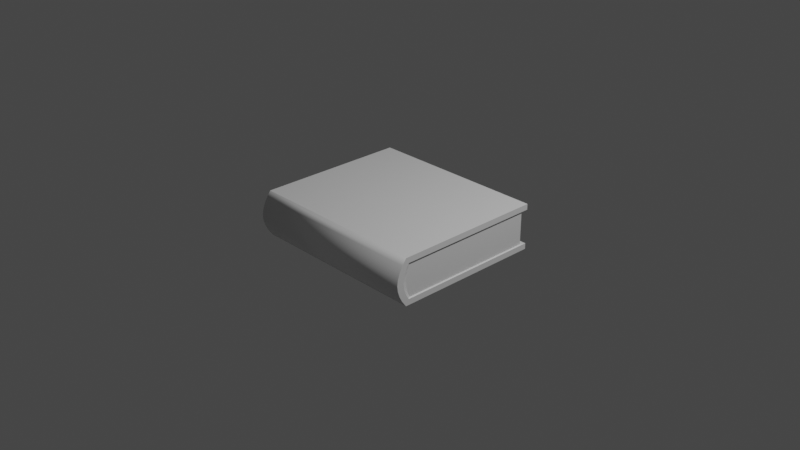 # Source: journal.blend  (saved by Blender 3.1.7; exported with 4.5.12 LTS)
import bpy
from mathutils import Matrix  # noqa: F401  (used for matrix-valued properties, if any)

bpy.ops.wm.read_factory_settings(use_empty=True)
scene = bpy.context.scene
scene.name = 'Scene'

# ---- collections
col_collection = bpy.data.collections.new('Collection'); scene.collection.children.link(col_collection)

# ---- materials (node trees are filled in below, after node groups)
mat_material = bpy.data.materials.new('Material')
mat_material.alpha_threshold = 0.0
mat_material.use_transparent_shadow = False
mat_material.line_color = (0.0, 0.0, 0.0, 1.0)

# ---- material node trees
mat_material.use_nodes = True; mat_material.node_tree.nodes.clear()
_N = mat_material.node_tree.nodes; _L = mat_material.node_tree.links
n0 = _N.new('ShaderNodeOutputMaterial'); n0.name = 'Material Output'; n0.location = (300, 300)
n1 = _N.new('ShaderNodeBsdfPrincipled'); n1.name = 'Principled BSDF'; n1.location = (10, 300)
n1.distribution = 'GGX'
n1.subsurface_method = 'RANDOM_WALK_SKIN'
n1.inputs[2].default_value = 0.4
n1.inputs[3].default_value = 1.45
n1.inputs[27].default_value = (0.0, 0.0, 0.0, 1.0)
n1.inputs[28].default_value = 1.0
_L.new(n1.outputs[0], n0.inputs[0])
n0.is_active_output = True

# ---- world
world_world = bpy.data.worlds.new('World'); scene.world = world_world
world_world.use_nodes = True; world_world.node_tree.nodes.clear()
_N = world_world.node_tree.nodes; _L = world_world.node_tree.links
n0 = _N.new('ShaderNodeOutputWorld'); n0.name = 'World Output'; n0.location = (300, 300)
n1 = _N.new('ShaderNodeBackground'); n1.name = 'Background'; n1.location = (10, 300)
n1.inputs[0].default_value = (0.05088, 0.05088, 0.05088, 1.0)
_L.new(n1.outputs[0], n0.inputs[0])
n0.is_active_output = True
world_world.color = (0.05088, 0.05088, 0.05088)
world_world.use_sun_shadow = False
world_world.sun_shadow_jitter_overblur = 0.0

# ---- cameras
cam_camera = bpy.data.cameras.new('Camera')
cam_camera.clip_end = 100.0
cam_camera.ortho_scale = 7.314

# ---- lights
light_light = bpy.data.lights.new('Light', 'POINT')
light_light.transmission_factor = 0.0
light_light.energy = 1000.0
light_light.shadow_soft_size = 0.1
light_light.shadow_maximum_resolution = 0.006
light_light.use_absolute_resolution = True

# ---- meshes
me_cube = bpy.data.meshes.new('Cube')
me_cube.from_pydata([(1.0, 1.067, 1.0), (1.0, 1.067, -1.0), (1.0, -1.141, 1.0), (1.0, -1.141, -1.0), (-1.0, 1.067, 1.0), (-1.0, 1.067, -1.0), (-1.0, -1.141, 1.0), (-1.0, -1.141, -1.0), (0.9856, 0.9773, 0.7208), (0.9856, 0.9773, -0.7208), (-1.0, -1.201, -0.75), (-1.0, -1.247, -0.5), (-1.0, -1.276, -0.25), (-1.0, -1.287, 0.0), (-1.0, -1.276, 0.25), (-1.0, -1.247, 0.5), (-1.0, -1.201, 0.75), (1.0, -1.201, 0.75), (1.0, -1.247, 0.5), (1.0, -1.276, 0.25), (1.0, -1.287, 0.0), (1.0, -1.276, -0.25), (1.0, -1.247, -0.5), (1.0, -1.201, -0.75), (-0.9856, 0.9773, 0.7208), (-0.9856, 0.9773, -0.7208), (-1.0, -1.039, -1.0), (1.0, -1.039, 1.0), (-1.0, -1.039, 1.0), (1.0, -1.039, -1.0), (0.9856, -1.062, -0.7208), (0.9856, -1.089, -0.5477), (0.9856, -1.117, -0.2733), (0.9856, -1.126, 3.411e-10), (0.9856, -1.117, 0.2733), (0.9856, -1.089, 0.5477), (0.9856, -1.062, 0.7208), (-0.9856, -1.062, -0.7208), (-0.9856, -1.089, -0.5477), (-0.9856, -1.117, -0.2733), (-0.9856, -1.126, 3.411e-10), (-0.9856, -1.117, 0.2733), (-0.9856, -1.089, 0.5477), (-0.9856, -1.062, 0.7208), (-1.0, 1.067, -0.75), (1.0, 1.067, -0.75), (-1.0, 1.067, 0.75), (1.0, 1.067, 0.75), (-1.0, -1.098, -0.75), (-1.0, -1.098, 0.75), (1.0, -1.098, -0.75), (1.0, -1.098, 0.75), (-1.0, -1.143, 0.5), (-1.0, -1.172, 0.25), (-1.0, -1.182, 0.0), (-1.0, -1.172, -0.25), (-1.0, -1.143, -0.5), (1.0, -1.143, 0.5), (1.0, -1.172, 0.25), (1.0, -1.182, 0.0), (1.0, -1.172, -0.25), (1.0, -1.143, -0.5)], [], [(27, 28, 6, 2), (17, 2, 6, 16), (49, 28, 4, 46), (26, 29, 3, 7), (51, 27, 2, 17), (46, 4, 0, 47), (5, 44, 45, 1), (24, 8, 9, 25), (29, 50, 23, 3), (50, 61, 22, 23), (61, 60, 21, 22), (60, 59, 20, 21), (59, 58, 19, 20), (58, 57, 18, 19), (57, 51, 17, 18), (26, 48, 44, 5), (38, 39, 40, 41, 42, 43, 24, 25, 37), (3, 23, 10, 7), (23, 22, 11, 10), (22, 21, 12, 11), (21, 20, 13, 12), (20, 19, 14, 13), (19, 18, 15, 14), (18, 17, 16, 15), (15, 16, 49, 52), (14, 15, 52, 53), (13, 14, 53, 54), (12, 13, 54, 55), (11, 12, 55, 56), (10, 11, 56, 48), (7, 10, 48, 26), (9, 8, 36, 35, 34, 33, 32, 31, 30), (1, 45, 50, 29), (47, 0, 27, 51), (5, 1, 29, 26), (16, 6, 28, 49), (0, 4, 28, 27), (25, 9, 45, 44), (8, 24, 46, 47), (37, 25, 44, 48), (24, 43, 49, 46), (9, 30, 50, 45), (36, 8, 47, 51), (43, 42, 52, 49), (42, 41, 53, 52), (41, 40, 54, 53), (40, 39, 55, 54), (39, 38, 56, 55), (38, 37, 48, 56), (35, 36, 51, 57), (34, 35, 57, 58), (33, 34, 58, 59), (32, 33, 59, 60), (31, 32, 60, 61), (30, 31, 61, 50)])
me_cube.polygons.foreach_set('use_smooth', [0, 1, 0, 0, 0, 0, 0, 0, 0, 0, 0, 0, 0, 0, 0, 0, 0, 1, 1, 1, 1, 1, 1, 1, 0, 0, 0, 0, 0, 0, 0, 0, 0, 0, 0, 0, 0, 0, 0, 0, 0, 0, 0, 0, 0, 0, 0, 0, 0, 0, 0, 0, 0, 0, 0])
_uv = me_cube.uv_layers.new(name='UVMap')
_uv.uv.foreach_set('vector', [0.625, 0.7385, 0.875, 0.7385, 0.875, 0.75, 0.625, 0.75, 0.5938, 0.75, 0.625, 0.75, 0.625, 1.0, 0.5938, 1.0, 0.5938, 0.01153, 0.625, 0.01153, 0.625, 0.25, 0.5938, 0.25, 0.125, 0.7385, 0.375, 0.7385, 0.375, 0.75, 0.125, 0.75, 0.5938, 0.7385, 0.625, 0.7385, 0.625, 0.75, 0.5938, 0.75, 0.5938, 0.25, 0.625, 0.25, 0.625, 0.5, 0.5938, 0.5, 0.375, 0.25, 0.4062, 0.25, 0.4062, 0.5, 0.375, 0.5, 0.5795, 0.25, 0.5795, 0.5, 0.4205, 0.5, 0.4205, 0.25, 0.375, 0.7385, 0.4062, 0.7385, 0.4062, 0.75, 0.375, 0.75, 0.4062, 0.7385, 0.4375, 0.7385, 0.4375, 0.75, 0.4062, 0.75, 0.4375, 0.7385, 0.4688, 0.7385, 0.4688, 0.75, 0.4375, 0.75, 0.4688, 0.7385, 0.5, 0.7385, 0.5, 0.75, 0.4688, 0.75, 0.5, 0.7385, 0.5312, 0.7385, 0.5312, 0.75, 0.5, 0.75, 0.5312, 0.7385, 0.5625, 0.7385, 0.5625, 0.75, 0.5312, 0.75, 0.5625, 0.7385, 0.5938, 0.7385, 0.5938, 0.75, 0.5625, 0.75, 0.375, 0.01153, 0.4062, 0.01153, 0.4062, 0.25, 0.375, 0.25, 0.4396, 0.02269, 0.4699, 0.0224, 0.5, 0.02232, 0.5301, 0.0224, 0.5604, 0.02269, 0.5795, 0.02336, 0.5795, 0.25, 0.4205, 0.25, 0.4205, 0.02336, 0.375, 0.75, 0.4062, 0.75, 0.4062, 1.0, 0.375, 1.0, 0.4062, 0.75, 0.4375, 0.75, 0.4375, 1.0, 0.4062, 1.0, 0.4375, 0.75, 0.4688, 0.75, 0.4688, 1.0, 0.4375, 1.0, 0.4688, 0.75, 0.5, 0.75, 0.5, 1.0, 0.4688, 1.0, 0.5, 0.75, 0.5312, 0.75, 0.5312, 1.0, 0.5, 1.0, 0.5312, 0.75, 0.5625, 0.75, 0.5625, 1.0, 0.5312, 1.0, 0.5625, 0.75, 0.5938, 0.75, 0.5938, 1.0, 0.5625, 1.0, 0.5625, 0.0, 0.5938, 0.0, 0.5938, 0.01153, 0.5625, 0.01153, 0.5312, 0.0, 0.5625, 0.0, 0.5625, 0.01153, 0.5312, 0.01153, 0.5, 0.0, 0.5312, 0.0, 0.5312, 0.01153, 0.5, 0.01153, 0.4688, 0.0, 0.5, 0.0, 0.5, 0.01153, 0.4688, 0.01153, 0.4375, 0.0, 0.4688, 0.0, 0.4688, 0.01153, 0.4375, 0.01153, 0.4062, 0.0, 0.4375, 0.0, 0.4375, 0.01153, 0.4062, 0.01153, 0.375, 0.0, 0.4062, 0.0, 0.4062, 0.01153, 0.375, 0.01153, 0.4205, 0.5, 0.5795, 0.5, 0.5795, 0.7266, 0.5604, 0.7273, 0.5301, 0.7276, 0.5, 0.7277, 0.4699, 0.7276, 0.4396, 0.7273, 0.4205, 0.7266, 0.375, 0.5, 0.4062, 0.5, 0.4062, 0.7385, 0.375, 0.7385, 0.5938, 0.5, 0.625, 0.5, 0.625, 0.7385, 0.5938, 0.7385, 0.125, 0.5, 0.375, 0.5, 0.375, 0.7385, 0.125, 0.7385, 0.5938, 0.0, 0.625, 0.0, 0.625, 0.01153, 0.5938, 0.01153, 0.625, 0.5, 0.875, 0.5, 0.875, 0.7385, 0.625, 0.7385, 0.4205, 0.25, 0.4205, 0.5, 0.4062, 0.5, 0.4062, 0.25, 0.5795, 0.5, 0.5795, 0.25, 0.5938, 0.25, 0.5938, 0.5, 0.4205, 0.02336, 0.4205, 0.25, 0.4062, 0.25, 0.4062, 0.01153, 0.5795, 0.25, 0.5795, 0.02336, 0.5938, 0.01153, 0.5938, 0.25, 0.4205, 0.5, 0.4205, 0.7266, 0.4062, 0.7385, 0.4062, 0.5, 0.5795, 0.7266, 0.5795, 0.5, 0.5938, 0.5, 0.5938, 0.7385, 0.5795, 0.02336, 0.5604, 0.02269, 0.5625, 0.01153, 0.5938, 0.01153, 0.5604, 0.02269, 0.5301, 0.0224, 0.5312, 0.01153, 0.5625, 0.01153, 0.5301, 0.0224, 0.5, 0.02232, 0.5, 0.01153, 0.5312, 0.01153, 0.5, 0.02232, 0.4699, 0.0224, 0.4688, 0.01153, 0.5, 0.01153, 0.4699, 0.0224, 0.4396, 0.02269, 0.4375, 0.01153, 0.4688, 0.01153, 0.4396, 0.02269, 0.4205, 0.02336, 0.4062, 0.01153, 0.4375, 0.01153, 0.5604, 0.7273, 0.5795, 0.7266, 0.5938, 0.7385, 0.5625, 0.7385, 0.5301, 0.7276, 0.5604, 0.7273, 0.5625, 0.7385, 0.5312, 0.7385, 0.5, 0.7277, 0.5301, 0.7276, 0.5312, 0.7385, 0.5, 0.7385, 0.4699, 0.7276, 0.5, 0.7277, 0.5, 0.7385, 0.4688, 0.7385, 0.4396, 0.7273, 0.4699, 0.7276, 0.4688, 0.7385, 0.4375, 0.7385, 0.4205, 0.7266, 0.4396, 0.7273, 0.4375, 0.7385, 0.4062, 0.7385])
_ca = me_cube.color_attributes.new('Col', 'BYTE_COLOR', 'CORNER')
_ca.data.foreach_set('color', [0.1274, 0.04374, 0.01938, 1.0, 0.1274, 0.04374, 0.01938, 1.0, 0.1274, 0.04374, 0.01938, 1.0, 0.1274, 0.04374, 0.01938, 1.0, 0.1274, 0.04374, 0.01938, 1.0, 0.1274, 0.04374, 0.01938, 1.0, 0.1274, 0.04374, 0.01938, 1.0, 0.1274, 0.04374, 0.01938, 1.0, 0.1274, 0.04374, 0.01938, 1.0, 0.1274, 0.04374, 0.01938, 1.0, 0.1274, 0.04374, 0.01938, 1.0, 0.1274, 0.04374, 0.01938, 1.0, 0.1274, 0.04374, 0.01938, 1.0, 0.1274, 0.04374, 0.01938, 1.0, 0.1274, 0.04374, 0.01938, 1.0, 0.1274, 0.04374, 0.01938, 1.0, 0.1274, 0.04374, 0.01938, 1.0, 0.1274, 0.04374, 0.01938, 1.0, 0.1274, 0.04374, 0.01938, 1.0, 0.1274, 0.04374, 0.01938, 1.0, 0.1274, 0.04374, 0.01938, 1.0, 0.1274, 0.04374, 0.01938, 1.0, 0.1274, 0.04374, 0.01938, 1.0, 0.1274, 0.04374, 0.01938, 1.0, 0.1274, 0.04374, 0.01938, 1.0, 0.1274, 0.04374, 0.01938, 1.0, 0.1274, 0.04374, 0.01938, 1.0, 0.1274, 0.04374, 0.01938, 1.0, 0.7835, 0.7157, 0.6939, 1.0, 0.7835, 0.7157, 0.6939, 1.0, 0.7835, 0.7157, 0.6939, 1.0, 0.7835, 0.7157, 0.6939, 1.0, 0.1274, 0.04374, 0.01938, 1.0, 0.1274, 0.04374, 0.01938, 1.0, 0.1274, 0.04374, 0.01938, 1.0, 0.1274, 0.04374, 0.01938, 1.0, 0.1274, 0.04374, 0.01938, 1.0, 0.1274, 0.04374, 0.01938, 1.0, 0.1274, 0.04374, 0.01938, 1.0, 0.1274, 0.04374, 0.01938, 1.0, 0.1274, 0.04374, 0.01938, 1.0, 0.1274, 0.04374, 0.01938, 1.0, 0.1274, 0.04374, 0.01938, 1.0, 0.1274, 0.04374, 0.01938, 1.0, 0.1274, 0.04374, 0.01938, 1.0, 0.1274, 0.04374, 0.01938, 1.0, 0.1274, 0.04374, 0.01938, 1.0, 0.1274, 0.04374, 0.01938, 1.0, 0.1274, 0.04374, 0.01938, 1.0, 0.1274, 0.04374, 0.01938, 1.0, 0.1274, 0.04374, 0.01938, 1.0, 0.1274, 0.04374, 0.01938, 1.0, 0.1274, 0.04374, 0.01938, 1.0, 0.1274, 0.04374, 0.01938, 1.0, 0.1274, 0.04374, 0.01938, 1.0, 0.1274, 0.04374, 0.01938, 1.0, 0.1274, 0.04374, 0.01938, 1.0, 0.1274, 0.04374, 0.01938, 1.0, 0.1274, 0.04374, 0.01938, 1.0, 0.1274, 0.04374, 0.01938, 1.0, 0.1274, 0.04374, 0.01938, 1.0, 0.1274, 0.04374, 0.01938, 1.0, 0.1274, 0.04374, 0.01938, 1.0, 0.1274, 0.04374, 0.01938, 1.0, 0.7835, 0.7157, 0.6939, 1.0, 0.7835, 0.7157, 0.6939, 1.0, 0.7835, 0.7157, 0.6939, 1.0, 0.7835, 0.7157, 0.6939, 1.0, 0.7835, 0.7157, 0.6939, 1.0, 0.7835, 0.7157, 0.6939, 1.0, 0.7835, 0.7157, 0.6939, 1.0, 0.7835, 0.7157, 0.6939, 1.0, 0.7835, 0.7157, 0.6939, 1.0, 0.1274, 0.04374, 0.01938, 1.0, 0.1274, 0.04374, 0.01938, 1.0, 0.1274, 0.04374, 0.01938, 1.0, 0.1274, 0.04374, 0.01938, 1.0, 0.1274, 0.04374, 0.01938, 1.0, 0.1274, 0.04374, 0.01938, 1.0, 0.1274, 0.04374, 0.01938, 1.0, 0.1274, 0.04374, 0.01938, 1.0, 0.1274, 0.04374, 0.01938, 1.0, 0.1274, 0.04374, 0.01938, 1.0, 0.1274, 0.04374, 0.01938, 1.0, 0.1274, 0.04374, 0.01938, 1.0, 0.1274, 0.04374, 0.01938, 1.0, 0.1274, 0.04374, 0.01938, 1.0, 0.1274, 0.04374, 0.01938, 1.0, 0.1274, 0.04374, 0.01938, 1.0, 0.1274, 0.04374, 0.01938, 1.0, 0.1274, 0.04374, 0.01938, 1.0, 0.1274, 0.04374, 0.01938, 1.0, 0.1274, 0.04374, 0.01938, 1.0, 0.1274, 0.04374, 0.01938, 1.0, 0.1274, 0.04374, 0.01938, 1.0, 0.1274, 0.04374, 0.01938, 1.0, 0.1274, 0.04374, 0.01938, 1.0, 0.1274, 0.04374, 0.01938, 1.0, 0.1274, 0.04374, 0.01938, 1.0, 0.1274, 0.04374, 0.01938, 1.0, 0.1274, 0.04374, 0.01938, 1.0, 0.1274, 0.04374, 0.01938, 1.0, 0.1274, 0.04374, 0.01938, 1.0, 0.1274, 0.04374, 0.01938, 1.0, 0.1274, 0.04374, 0.01938, 1.0, 0.1274, 0.04374, 0.01938, 1.0, 0.1274, 0.04374, 0.01938, 1.0, 0.1274, 0.04374, 0.01938, 1.0, 0.1274, 0.04374, 0.01938, 1.0, 0.1274, 0.04374, 0.01938, 1.0, 0.1274, 0.04374, 0.01938, 1.0, 0.1274, 0.04374, 0.01938, 1.0, 0.1274, 0.04374, 0.01938, 1.0, 0.1274, 0.04374, 0.01938, 1.0, 0.1274, 0.04374, 0.01938, 1.0, 0.1274, 0.04374, 0.01938, 1.0, 0.1274, 0.04374, 0.01938, 1.0, 0.1274, 0.04374, 0.01938, 1.0, 0.1274, 0.04374, 0.01938, 1.0, 0.1274, 0.04374, 0.01938, 1.0, 0.1274, 0.04374, 0.01938, 1.0, 0.1274, 0.04374, 0.01938, 1.0, 0.1274, 0.04374, 0.01938, 1.0, 0.1274, 0.04374, 0.01938, 1.0, 0.1274, 0.04374, 0.01938, 1.0, 0.1274, 0.04374, 0.01938, 1.0, 0.1274, 0.04374, 0.01938, 1.0, 0.1274, 0.04374, 0.01938, 1.0, 0.1274, 0.04374, 0.01938, 1.0, 0.7835, 0.7157, 0.6939, 1.0, 0.7835, 0.7157, 0.6939, 1.0, 0.7835, 0.7157, 0.6939, 1.0, 0.7835, 0.7157, 0.6939, 1.0, 0.7835, 0.7157, 0.6939, 1.0, 0.7835, 0.7157, 0.6939, 1.0, 0.7835, 0.7157, 0.6939, 1.0, 0.7835, 0.7157, 0.6939, 1.0, 0.7835, 0.7157, 0.6939, 1.0, 0.1274, 0.04374, 0.01938, 1.0, 0.1274, 0.04374, 0.01938, 1.0, 0.1274, 0.04374, 0.01938, 1.0, 0.1274, 0.04374, 0.01938, 1.0, 0.1274, 0.04374, 0.01938, 1.0, 0.1274, 0.04374, 0.01938, 1.0, 0.1274, 0.04374, 0.01938, 1.0, 0.1274, 0.04374, 0.01938, 1.0, 0.1274, 0.04374, 0.01938, 1.0, 0.1274, 0.04374, 0.01938, 1.0, 0.1274, 0.04374, 0.01938, 1.0, 0.1274, 0.04374, 0.01938, 1.0, 0.1274, 0.04374, 0.01938, 1.0, 0.1274, 0.04374, 0.01938, 1.0, 0.1274, 0.04374, 0.01938, 1.0, 0.1274, 0.04374, 0.01938, 1.0, 0.1274, 0.04374, 0.01938, 1.0, 0.1274, 0.04374, 0.01938, 1.0, 0.1274, 0.04374, 0.01938, 1.0, 0.1274, 0.04374, 0.01938, 1.0, 0.7835, 0.7157, 0.6939, 1.0, 0.7835, 0.7157, 0.6939, 1.0, 0.1274, 0.04374, 0.01938, 1.0, 0.1274, 0.04374, 0.01938, 1.0, 0.7835, 0.7157, 0.6939, 1.0, 0.7835, 0.7157, 0.6939, 1.0, 0.1274, 0.04374, 0.01938, 1.0, 0.1274, 0.04374, 0.01938, 1.0, 0.7835, 0.7157, 0.6939, 1.0, 0.7835, 0.7157, 0.6939, 1.0, 0.1274, 0.04374, 0.01938, 1.0, 0.1274, 0.04374, 0.01938, 1.0, 0.7835, 0.7157, 0.6939, 1.0, 0.7835, 0.7157, 0.6939, 1.0, 0.1274, 0.04374, 0.01938, 1.0, 0.1274, 0.04374, 0.01938, 1.0, 0.7835, 0.7157, 0.6939, 1.0, 0.7835, 0.7157, 0.6939, 1.0, 0.1274, 0.04374, 0.01938, 1.0, 0.1274, 0.04374, 0.01938, 1.0, 0.7835, 0.7157, 0.6939, 1.0, 0.7835, 0.7157, 0.6939, 1.0, 0.1274, 0.04374, 0.01938, 1.0, 0.1274, 0.04374, 0.01938, 1.0, 0.7835, 0.7157, 0.6939, 1.0, 0.7835, 0.7157, 0.6939, 1.0, 0.1274, 0.04374, 0.01938, 1.0, 0.1274, 0.04374, 0.01938, 1.0, 0.7835, 0.7157, 0.6939, 1.0, 0.7835, 0.7157, 0.6939, 1.0, 0.1274, 0.04374, 0.01938, 1.0, 0.1274, 0.04374, 0.01938, 1.0, 0.7835, 0.7157, 0.6939, 1.0, 0.7835, 0.7157, 0.6939, 1.0, 0.1274, 0.04374, 0.01938, 1.0, 0.1274, 0.04374, 0.01938, 1.0, 0.7835, 0.7157, 0.6939, 1.0, 0.7835, 0.7157, 0.6939, 1.0, 0.1274, 0.04374, 0.01938, 1.0, 0.1274, 0.04374, 0.01938, 1.0, 0.7835, 0.7157, 0.6939, 1.0, 0.7835, 0.7157, 0.6939, 1.0, 0.1274, 0.04374, 0.01938, 1.0, 0.1274, 0.04374, 0.01938, 1.0, 0.7835, 0.7157, 0.6939, 1.0, 0.7835, 0.7157, 0.6939, 1.0, 0.1274, 0.04374, 0.01938, 1.0, 0.1274, 0.04374, 0.01938, 1.0, 0.7835, 0.7157, 0.6939, 1.0, 0.7835, 0.7157, 0.6939, 1.0, 0.1274, 0.04374, 0.01938, 1.0, 0.1274, 0.04374, 0.01938, 1.0, 0.7835, 0.7157, 0.6939, 1.0, 0.7835, 0.7157, 0.6939, 1.0, 0.1274, 0.04374, 0.01938, 1.0, 0.1274, 0.04374, 0.01938, 1.0, 0.7835, 0.7157, 0.6939, 1.0, 0.7835, 0.7157, 0.6939, 1.0, 0.1274, 0.04374, 0.01938, 1.0, 0.1274, 0.04374, 0.01938, 1.0, 0.7835, 0.7157, 0.6939, 1.0, 0.7835, 0.7157, 0.6939, 1.0, 0.1274, 0.04374, 0.01938, 1.0, 0.1274, 0.04374, 0.01938, 1.0, 0.7835, 0.7157, 0.6939, 1.0, 0.7835, 0.7157, 0.6939, 1.0, 0.1274, 0.04374, 0.01938, 1.0, 0.1274, 0.04374, 0.01938, 1.0, 0.7835, 0.7157, 0.6939, 1.0, 0.7835, 0.7157, 0.6939, 1.0, 0.1274, 0.04374, 0.01938, 1.0, 0.1274, 0.04374, 0.01938, 1.0])
me_cube.materials.append(mat_material)
me_cube.use_remesh_preserve_volume = False
me_cube.use_remesh_preserve_attributes = False
me_cube.use_mirror_vertex_groups = False
me_cube.use_paint_bone_selection = False
me_cube.use_paint_mask_vertex = True
me_cube.update()

# ---- objects
ob_cube = bpy.data.objects.new('Cube', me_cube)
ob_light = bpy.data.objects.new('Light', light_light)
ob_camera = bpy.data.objects.new('Camera', cam_camera)

# ---- transforms, parenting, visibility, modifiers, constraints
ob_cube.location = (0.0, 0.0, 0.0)
ob_cube.scale = (1.0, 0.75, 0.25)
ob_cube.lock_rotations_4d = False
ob_cube.empty_display_type = 'ARROWS'
ob_cube.lineart.crease_threshold = 0.0
ob_light.location = (4.076, 1.005, 5.904)
ob_light.rotation_euler = (0.6503, 0.05522, 1.866)
ob_light.lock_rotations_4d = False
ob_light.empty_display_type = 'ARROWS'
ob_light.color = (0.0, 0.0, 0.0, 0.0)
ob_light.lineart.crease_threshold = 0.0
ob_camera.location = (7.359, -6.926, 4.958)
ob_camera.rotation_euler = (1.109, 0.0, 0.8149)
ob_camera.lock_rotations_4d = False
ob_camera.empty_display_type = 'ARROWS'
ob_camera.color = (0.0, 0.0, 0.0, 0.0)
ob_camera.display_type = 'WIRE'
ob_camera.lineart.crease_threshold = 0.0

# ---- collection membership
col_collection.objects.link(ob_cube)
col_collection.objects.link(ob_light)
col_collection.objects.link(ob_camera)

# ---- scene / render settings (as saved in the file)
scene.camera = ob_camera
scene.frame_start = 1; scene.frame_end = 250; scene.frame_set(1)
scene.render.engine = 'BLENDER_EEVEE_NEXT'
scene.cycles.sampling_pattern = 'TABULATED_SOBOL'
scene.cycles.use_light_tree = False
scene.view_settings.view_transform = 'Filmic'
bpy.context.view_layer.update()
